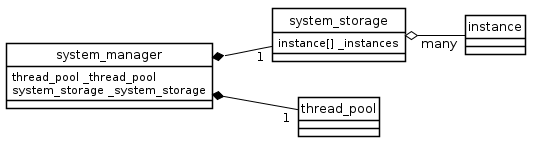

The diagram above was rendered by PlantUML. Its source (embedded in the PNG):
@startuml

skinparam style strictuml

    skinparam backgroundColor transparent
    skinparam classBackgroundColor transparent
    skinparam classArrowColor black
    skinparam classBorderColor black

    skinparam sequenceParticipantBackgroundColor trasparent
    skinparam sequenceParticipantBorderColor black
    skinparam sequenceBoxLineColor black
    skinparam sequenceLifeLineBorderColor black
    skinparam sequenceArrowColor black

    skinparam activityBorderColor black
    skinparam activityArrowColor black 
    skinparam activityBackgroundColor transparent

left to right direction

class system_manager {
    thread_pool _thread_pool
    system_storage _system_storage
}

class system_storage {
    instance[] _instances
}

system_manager *-- "1" thread_pool
system_manager *-- "1" system_storage

system_storage o-- "many" instance


@enduml